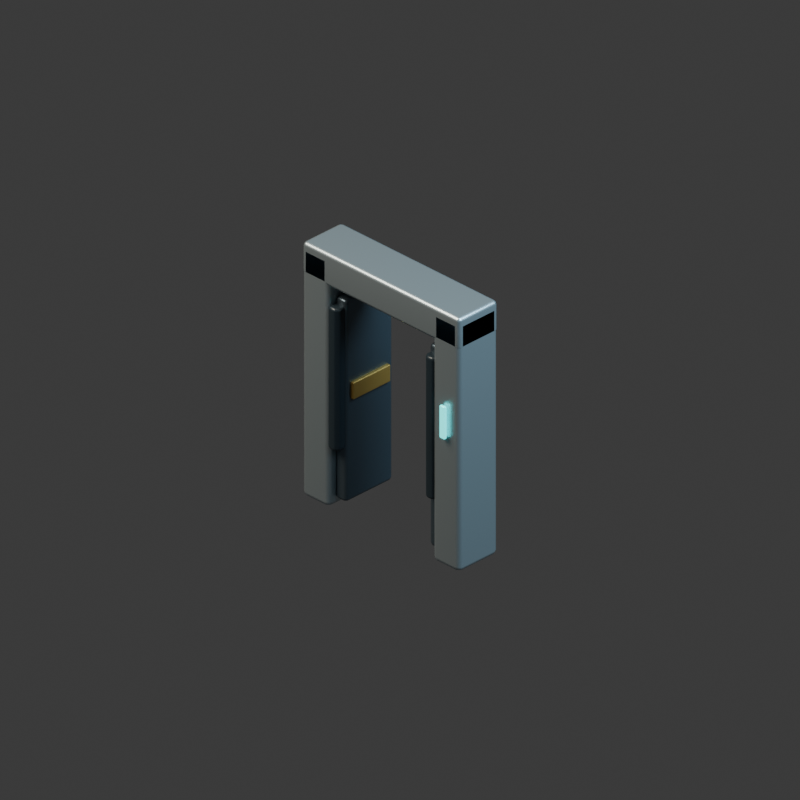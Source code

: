 # Source: door-open.blend  (saved by Blender 5.2.44; exported with 4.5.12 LTS)
import bpy
from mathutils import Matrix  # noqa: F401  (used for matrix-valued properties, if any)

bpy.ops.wm.read_factory_settings(use_empty=True)
scene = bpy.context.scene
scene.name = 'Scene'

# ---- collections
col_collection = bpy.data.collections.new('Collection'); scene.collection.children.link(col_collection)

# ---- materials (node trees are filled in below, after node groups)
mat_brushed_pale_titanium = bpy.data.materials.new('Brushed pale titanium')
mat_brushed_pale_titanium.diffuse_color = (0.5, 0.59, 0.63, 1.0)
mat_graphite_armored_steel = bpy.data.materials.new('Graphite armored steel')
mat_graphite_armored_steel.diffuse_color = (0.115, 0.155, 0.19, 1.0)
mat_warm_brass_markings = bpy.data.materials.new('Warm brass markings')
mat_warm_brass_markings.diffuse_color = (0.62, 0.38, 0.1, 1.0)
mat_carbon_rubber_and_vents = bpy.data.materials.new('Carbon rubber and vents')
mat_carbon_rubber_and_vents.diffuse_color = (0.022, 0.035, 0.046, 1.0)
mat_teal_computing_light = bpy.data.materials.new('Teal computing light')
mat_teal_computing_light.diffuse_color = (0.04, 0.72, 0.7, 1.0)

# ---- material node trees
mat_brushed_pale_titanium.use_nodes = True; mat_brushed_pale_titanium.node_tree.nodes.clear()
_N = mat_brushed_pale_titanium.node_tree.nodes; _L = mat_brushed_pale_titanium.node_tree.links
n0 = _N.new('ShaderNodeBsdfPrincipled'); n0.name = 'Principled BSDF'; n0.location = (-200, 100)
n0.inputs[0].default_value = (0.5, 0.59, 0.63, 1.0)
n0.inputs[1].default_value = 0.8
n0.inputs[2].default_value = 0.35
n0.inputs[10].default_value = 0.005
n1 = _N.new('ShaderNodeOutputMaterial'); n1.name = 'Material Output'; n1.location = (200, 100)
_L.new(n0.outputs[0], n1.inputs[0])
n1.is_active_output = True
mat_graphite_armored_steel.use_nodes = True; mat_graphite_armored_steel.node_tree.nodes.clear()
_N = mat_graphite_armored_steel.node_tree.nodes; _L = mat_graphite_armored_steel.node_tree.links
n0 = _N.new('ShaderNodeBsdfPrincipled'); n0.name = 'Principled BSDF'; n0.location = (-200, 100)
n0.inputs[0].default_value = (0.115, 0.155, 0.19, 1.0)
n0.inputs[1].default_value = 0.75
n0.inputs[2].default_value = 0.35
n0.inputs[10].default_value = 0.005
n1 = _N.new('ShaderNodeOutputMaterial'); n1.name = 'Material Output'; n1.location = (200, 100)
_L.new(n0.outputs[0], n1.inputs[0])
n1.is_active_output = True
mat_warm_brass_markings.use_nodes = True; mat_warm_brass_markings.node_tree.nodes.clear()
_N = mat_warm_brass_markings.node_tree.nodes; _L = mat_warm_brass_markings.node_tree.links
n0 = _N.new('ShaderNodeBsdfPrincipled'); n0.name = 'Principled BSDF'; n0.location = (-200, 100)
n0.inputs[0].default_value = (0.62, 0.38, 0.1, 1.0)
n0.inputs[1].default_value = 0.7
n0.inputs[2].default_value = 0.35
n0.inputs[10].default_value = 0.005
n1 = _N.new('ShaderNodeOutputMaterial'); n1.name = 'Material Output'; n1.location = (200, 100)
_L.new(n0.outputs[0], n1.inputs[0])
n1.is_active_output = True
mat_carbon_rubber_and_vents.use_nodes = True; mat_carbon_rubber_and_vents.node_tree.nodes.clear()
_N = mat_carbon_rubber_and_vents.node_tree.nodes; _L = mat_carbon_rubber_and_vents.node_tree.links
n0 = _N.new('ShaderNodeBsdfPrincipled'); n0.name = 'Principled BSDF'; n0.location = (-200, 100)
n0.inputs[0].default_value = (0.022, 0.035, 0.046, 1.0)
n0.inputs[1].default_value = 0.12
n0.inputs[2].default_value = 0.35
n0.inputs[10].default_value = 0.005
n1 = _N.new('ShaderNodeOutputMaterial'); n1.name = 'Material Output'; n1.location = (200, 100)
_L.new(n0.outputs[0], n1.inputs[0])
n1.is_active_output = True
mat_teal_computing_light.use_nodes = True; mat_teal_computing_light.node_tree.nodes.clear()
_N = mat_teal_computing_light.node_tree.nodes; _L = mat_teal_computing_light.node_tree.links
n0 = _N.new('ShaderNodeBsdfPrincipled'); n0.name = 'Principled BSDF'; n0.location = (-200, 100)
n0.inputs[0].default_value = (0.04, 0.72, 0.7, 1.0)
n0.inputs[1].default_value = 0.45
n0.inputs[2].default_value = 0.35
n0.inputs[10].default_value = 0.005
n0.inputs[27].default_value = (0.04, 0.72, 0.7, 1.0)
n0.inputs[28].default_value = 2.0
n1 = _N.new('ShaderNodeOutputMaterial'); n1.name = 'Material Output'; n1.location = (200, 100)
_L.new(n0.outputs[0], n1.inputs[0])
n1.is_active_output = True

# ---- world
world_world = bpy.data.worlds.new('World'); scene.world = world_world
world_world.use_nodes = True; world_world.node_tree.nodes.clear()
_N = world_world.node_tree.nodes; _L = world_world.node_tree.links
n0 = _N.new('ShaderNodeOutputWorld'); n0.name = 'World Output'; n0.location = (200, 100)
n1 = _N.new('ShaderNodeBackground'); n1.name = 'Background'; n1.location = (-200, 100)
n1.inputs[0].default_value = (0.05088, 0.05088, 0.05088, 1.0)
_L.new(n1.outputs[0], n0.inputs[0])
n0.is_active_output = True
world_world.color = (0.17, 0.19, 0.22)
world_world.sun_shadow_jitter_overblur = 0.0

# ---- cameras
cam_camera_001 = bpy.data.cameras.new('Camera.001')
cam_camera_001.type = 'ORTHO'
cam_camera_001.ortho_scale = 3.6

# ---- lights
light_area = bpy.data.lights.new('Area', 'AREA')
light_area.color = (1.0, 0.9, 0.75)
light_area.energy = 800.0
light_area.shape = 'DISK'
light_area.size = 5.0
light_area.size_y = 1.0
light_area_001 = bpy.data.lights.new('Area.001', 'AREA')
light_area_001.color = (0.55, 0.82, 1.0)
light_area_001.energy = 650.0
light_area_001.shape = 'DISK'
light_area_001.size = 4.0
light_area_001.size_y = 1.0

# ---- meshes
me_cube_001 = bpy.data.meshes.new('Cube.001')
me_cube_001.from_pydata([(-0.085, -0.125, -0.65), (-0.085, -0.125, 0.65), (-0.085, 0.125, -0.65), (-0.085, 0.125, 0.65), (0.085, -0.125, -0.65), (0.085, -0.125, 0.65), (0.085, 0.125, -0.65), (0.085, 0.125, 0.65)], [], [(0, 1, 3, 2), (2, 3, 7, 6), (6, 7, 5, 4), (4, 5, 1, 0), (2, 6, 4, 0), (7, 3, 1, 5)])
_uv = me_cube_001.uv_layers.new(name='UVMap')
_uv.uv.foreach_set('vector', [0.375, 0.0, 0.625, 0.0, 0.625, 0.25, 0.375, 0.25, 0.375, 0.25, 0.625, 0.25, 0.625, 0.5, 0.375, 0.5, 0.375, 0.5, 0.625, 0.5, 0.625, 0.75, 0.375, 0.75, 0.375, 0.75, 0.625, 0.75, 0.625, 1.0, 0.375, 1.0, 0.125, 0.5, 0.375, 0.5, 0.375, 0.75, 0.125, 0.75, 0.625, 0.5, 0.875, 0.5, 0.875, 0.75, 0.625, 0.75])
me_cube_001.materials.append(mat_brushed_pale_titanium)
me_cube_001.update()
me_cube_002 = bpy.data.meshes.new('Cube.002')
me_cube_002.from_pydata([(-0.15, -0.035, -0.525), (-0.15, -0.035, 0.525), (-0.15, 0.035, -0.525), (-0.15, 0.035, 0.525), (0.15, -0.035, -0.525), (0.15, -0.035, 0.525), (0.15, 0.035, -0.525), (0.15, 0.035, 0.525)], [], [(0, 1, 3, 2), (2, 3, 7, 6), (6, 7, 5, 4), (4, 5, 1, 0), (2, 6, 4, 0), (7, 3, 1, 5)])
_uv = me_cube_002.uv_layers.new(name='UVMap')
_uv.uv.foreach_set('vector', [0.375, 0.0, 0.625, 0.0, 0.625, 0.25, 0.375, 0.25, 0.375, 0.25, 0.625, 0.25, 0.625, 0.5, 0.375, 0.5, 0.375, 0.5, 0.625, 0.5, 0.625, 0.75, 0.375, 0.75, 0.375, 0.75, 0.625, 0.75, 0.625, 1.0, 0.375, 1.0, 0.125, 0.5, 0.375, 0.5, 0.375, 0.75, 0.125, 0.75, 0.625, 0.5, 0.875, 0.5, 0.875, 0.75, 0.625, 0.75])
me_cube_002.materials.append(mat_graphite_armored_steel)
me_cube_002.update()
me_cube_003 = bpy.data.meshes.new('Cube.003')
me_cube_003.from_pydata([(-0.12, -0.0125, -0.045), (-0.12, -0.0125, 0.045), (-0.12, 0.0125, -0.045), (-0.12, 0.0125, 0.045), (0.12, -0.0125, -0.045), (0.12, -0.0125, 0.045), (0.12, 0.0125, -0.045), (0.12, 0.0125, 0.045)], [], [(0, 1, 3, 2), (2, 3, 7, 6), (6, 7, 5, 4), (4, 5, 1, 0), (2, 6, 4, 0), (7, 3, 1, 5)])
_uv = me_cube_003.uv_layers.new(name='UVMap')
_uv.uv.foreach_set('vector', [0.375, 0.0, 0.625, 0.0, 0.625, 0.25, 0.375, 0.25, 0.375, 0.25, 0.625, 0.25, 0.625, 0.5, 0.375, 0.5, 0.375, 0.5, 0.625, 0.5, 0.625, 0.75, 0.375, 0.75, 0.375, 0.75, 0.625, 0.75, 0.625, 1.0, 0.375, 1.0, 0.125, 0.5, 0.375, 0.5, 0.375, 0.75, 0.125, 0.75, 0.625, 0.5, 0.875, 0.5, 0.875, 0.75, 0.625, 0.75])
me_cube_003.materials.append(mat_warm_brass_markings)
me_cube_003.update()
me_cylinder = bpy.data.meshes.new('Cylinder')
me_cylinder.from_pydata([(0.0, 0.04, -0.37), (0.0, 0.04, 0.37), (0.02, 0.03464, -0.37), (0.02, 0.03464, 0.37), (0.03464, 0.02, -0.37), (0.03464, 0.02, 0.37), (0.04, 0.0, -0.37), (0.04, 0.0, 0.37), (0.03464, -0.02, -0.37), (0.03464, -0.02, 0.37), (0.02, -0.03464, -0.37), (0.02, -0.03464, 0.37), (0.0, -0.04, -0.37), (0.0, -0.04, 0.37), (-0.02, -0.03464, -0.37), (-0.02, -0.03464, 0.37), (-0.03464, -0.02, -0.37), (-0.03464, -0.02, 0.37), (-0.04, 0.0, -0.37), (-0.04, 0.0, 0.37), (-0.03464, 0.02, -0.37), (-0.03464, 0.02, 0.37), (-0.02, 0.03464, -0.37), (-0.02, 0.03464, 0.37)], [], [(0, 1, 3, 2), (2, 3, 5, 4), (4, 5, 7, 6), (6, 7, 9, 8), (8, 9, 11, 10), (10, 11, 13, 12), (12, 13, 15, 14), (14, 15, 17, 16), (16, 17, 19, 18), (18, 19, 21, 20), (3, 1, 23, 21, 19, 17, 15, 13, 11, 9, 7, 5), (20, 21, 23, 22), (22, 23, 1, 0), (0, 2, 4, 6, 8, 10, 12, 14, 16, 18, 20, 22)])
_uv = me_cylinder.uv_layers.new(name='UVMap')
_uv.uv.foreach_set('vector', [1.0, 0.5, 1.0, 1.0, 0.9167, 1.0, 0.9167, 0.5, 0.9167, 0.5, 0.9167, 1.0, 0.8333, 1.0, 0.8333, 0.5, 0.8333, 0.5, 0.8333, 1.0, 0.75, 1.0, 0.75, 0.5, 0.75, 0.5, 0.75, 1.0, 0.6667, 1.0, 0.6667, 0.5, 0.6667, 0.5, 0.6667, 1.0, 0.5833, 1.0, 0.5833, 0.5, 0.5833, 0.5, 0.5833, 1.0, 0.5, 1.0, 0.5, 0.5, 0.5, 0.5, 0.5, 1.0, 0.4167, 1.0, 0.4167, 0.5, 0.4167, 0.5, 0.4167, 1.0, 0.3333, 1.0, 0.3333, 0.5, 0.3333, 0.5, 0.3333, 1.0, 0.25, 1.0, 0.25, 0.5, 0.25, 0.5, 0.25, 1.0, 0.1667, 1.0, 0.1667, 0.5, 0.37, 0.4578, 0.25, 0.49, 0.13, 0.4578, 0.04215, 0.37, 0.01, 0.25, 0.04215, 0.13, 0.13, 0.04215, 0.25, 0.01, 0.37, 0.04215, 0.4578, 0.13, 0.49, 0.25, 0.4578, 0.37, 0.1667, 0.5, 0.1667, 1.0, 0.08333, 1.0, 0.08333, 0.5, 0.08333, 0.5, 0.08333, 1.0, 7.451e-08, 1.0, 7.451e-08, 0.5, 0.75, 0.49, 0.87, 0.4578, 0.9578, 0.37, 0.99, 0.25, 0.9578, 0.13, 0.87, 0.04215, 0.75, 0.01, 0.63, 0.04215, 0.5422, 0.13, 0.51, 0.25, 0.5422, 0.37, 0.63, 0.4578])
me_cylinder.materials.append(mat_carbon_rubber_and_vents)
me_cylinder.update()
me_cube_004 = bpy.data.meshes.new('Cube.004')
me_cube_004.from_pydata([(-0.085, -0.125, -0.65), (-0.085, -0.125, 0.65), (-0.085, 0.125, -0.65), (-0.085, 0.125, 0.65), (0.085, -0.125, -0.65), (0.085, -0.125, 0.65), (0.085, 0.125, -0.65), (0.085, 0.125, 0.65)], [], [(0, 1, 3, 2), (2, 3, 7, 6), (6, 7, 5, 4), (4, 5, 1, 0), (2, 6, 4, 0), (7, 3, 1, 5)])
_uv = me_cube_004.uv_layers.new(name='UVMap')
_uv.uv.foreach_set('vector', [0.375, 0.0, 0.625, 0.0, 0.625, 0.25, 0.375, 0.25, 0.375, 0.25, 0.625, 0.25, 0.625, 0.5, 0.375, 0.5, 0.375, 0.5, 0.625, 0.5, 0.625, 0.75, 0.375, 0.75, 0.375, 0.75, 0.625, 0.75, 0.625, 1.0, 0.375, 1.0, 0.125, 0.5, 0.375, 0.5, 0.375, 0.75, 0.125, 0.75, 0.625, 0.5, 0.875, 0.5, 0.875, 0.75, 0.625, 0.75])
me_cube_004.materials.append(mat_brushed_pale_titanium)
me_cube_004.update()
me_cube_005 = bpy.data.meshes.new('Cube.005')
me_cube_005.from_pydata([(-0.15, -0.035, -0.525), (-0.15, -0.035, 0.525), (-0.15, 0.035, -0.525), (-0.15, 0.035, 0.525), (0.15, -0.035, -0.525), (0.15, -0.035, 0.525), (0.15, 0.035, -0.525), (0.15, 0.035, 0.525)], [], [(0, 1, 3, 2), (2, 3, 7, 6), (6, 7, 5, 4), (4, 5, 1, 0), (2, 6, 4, 0), (7, 3, 1, 5)])
_uv = me_cube_005.uv_layers.new(name='UVMap')
_uv.uv.foreach_set('vector', [0.375, 0.0, 0.625, 0.0, 0.625, 0.25, 0.375, 0.25, 0.375, 0.25, 0.625, 0.25, 0.625, 0.5, 0.375, 0.5, 0.375, 0.5, 0.625, 0.5, 0.625, 0.75, 0.375, 0.75, 0.375, 0.75, 0.625, 0.75, 0.625, 1.0, 0.375, 1.0, 0.125, 0.5, 0.375, 0.5, 0.375, 0.75, 0.125, 0.75, 0.625, 0.5, 0.875, 0.5, 0.875, 0.75, 0.625, 0.75])
me_cube_005.materials.append(mat_graphite_armored_steel)
me_cube_005.update()
me_cube_006 = bpy.data.meshes.new('Cube.006')
me_cube_006.from_pydata([(-0.12, -0.0125, -0.045), (-0.12, -0.0125, 0.045), (-0.12, 0.0125, -0.045), (-0.12, 0.0125, 0.045), (0.12, -0.0125, -0.045), (0.12, -0.0125, 0.045), (0.12, 0.0125, -0.045), (0.12, 0.0125, 0.045)], [], [(0, 1, 3, 2), (2, 3, 7, 6), (6, 7, 5, 4), (4, 5, 1, 0), (2, 6, 4, 0), (7, 3, 1, 5)])
_uv = me_cube_006.uv_layers.new(name='UVMap')
_uv.uv.foreach_set('vector', [0.375, 0.0, 0.625, 0.0, 0.625, 0.25, 0.375, 0.25, 0.375, 0.25, 0.625, 0.25, 0.625, 0.5, 0.375, 0.5, 0.375, 0.5, 0.625, 0.5, 0.625, 0.75, 0.375, 0.75, 0.375, 0.75, 0.625, 0.75, 0.625, 1.0, 0.375, 1.0, 0.125, 0.5, 0.375, 0.5, 0.375, 0.75, 0.125, 0.75, 0.625, 0.5, 0.875, 0.5, 0.875, 0.75, 0.625, 0.75])
me_cube_006.materials.append(mat_warm_brass_markings)
me_cube_006.update()
me_cylinder_001 = bpy.data.meshes.new('Cylinder.001')
me_cylinder_001.from_pydata([(0.0, 0.04, -0.37), (0.0, 0.04, 0.37), (0.02, 0.03464, -0.37), (0.02, 0.03464, 0.37), (0.03464, 0.02, -0.37), (0.03464, 0.02, 0.37), (0.04, 0.0, -0.37), (0.04, 0.0, 0.37), (0.03464, -0.02, -0.37), (0.03464, -0.02, 0.37), (0.02, -0.03464, -0.37), (0.02, -0.03464, 0.37), (0.0, -0.04, -0.37), (0.0, -0.04, 0.37), (-0.02, -0.03464, -0.37), (-0.02, -0.03464, 0.37), (-0.03464, -0.02, -0.37), (-0.03464, -0.02, 0.37), (-0.04, 0.0, -0.37), (-0.04, 0.0, 0.37), (-0.03464, 0.02, -0.37), (-0.03464, 0.02, 0.37), (-0.02, 0.03464, -0.37), (-0.02, 0.03464, 0.37)], [], [(0, 1, 3, 2), (2, 3, 5, 4), (4, 5, 7, 6), (6, 7, 9, 8), (8, 9, 11, 10), (10, 11, 13, 12), (12, 13, 15, 14), (14, 15, 17, 16), (16, 17, 19, 18), (18, 19, 21, 20), (3, 1, 23, 21, 19, 17, 15, 13, 11, 9, 7, 5), (20, 21, 23, 22), (22, 23, 1, 0), (0, 2, 4, 6, 8, 10, 12, 14, 16, 18, 20, 22)])
_uv = me_cylinder_001.uv_layers.new(name='UVMap')
_uv.uv.foreach_set('vector', [1.0, 0.5, 1.0, 1.0, 0.9167, 1.0, 0.9167, 0.5, 0.9167, 0.5, 0.9167, 1.0, 0.8333, 1.0, 0.8333, 0.5, 0.8333, 0.5, 0.8333, 1.0, 0.75, 1.0, 0.75, 0.5, 0.75, 0.5, 0.75, 1.0, 0.6667, 1.0, 0.6667, 0.5, 0.6667, 0.5, 0.6667, 1.0, 0.5833, 1.0, 0.5833, 0.5, 0.5833, 0.5, 0.5833, 1.0, 0.5, 1.0, 0.5, 0.5, 0.5, 0.5, 0.5, 1.0, 0.4167, 1.0, 0.4167, 0.5, 0.4167, 0.5, 0.4167, 1.0, 0.3333, 1.0, 0.3333, 0.5, 0.3333, 0.5, 0.3333, 1.0, 0.25, 1.0, 0.25, 0.5, 0.25, 0.5, 0.25, 1.0, 0.1667, 1.0, 0.1667, 0.5, 0.37, 0.4578, 0.25, 0.49, 0.13, 0.4578, 0.04215, 0.37, 0.01, 0.25, 0.04215, 0.13, 0.13, 0.04215, 0.25, 0.01, 0.37, 0.04215, 0.4578, 0.13, 0.49, 0.25, 0.4578, 0.37, 0.1667, 0.5, 0.1667, 1.0, 0.08333, 1.0, 0.08333, 0.5, 0.08333, 0.5, 0.08333, 1.0, 7.451e-08, 1.0, 7.451e-08, 0.5, 0.75, 0.49, 0.87, 0.4578, 0.9578, 0.37, 0.99, 0.25, 0.9578, 0.13, 0.87, 0.04215, 0.75, 0.01, 0.63, 0.04215, 0.5422, 0.13, 0.51, 0.25, 0.5422, 0.37, 0.63, 0.4578])
me_cylinder_001.materials.append(mat_carbon_rubber_and_vents)
me_cylinder_001.update()
me_cube_007 = bpy.data.meshes.new('Cube.007')
me_cube_007.from_pydata([(-0.5, -0.125, -0.085), (-0.5, -0.125, 0.085), (-0.5, 0.125, -0.085), (-0.5, 0.125, 0.085), (0.5, -0.125, -0.085), (0.5, -0.125, 0.085), (0.5, 0.125, -0.085), (0.5, 0.125, 0.085)], [], [(0, 1, 3, 2), (2, 3, 7, 6), (6, 7, 5, 4), (4, 5, 1, 0), (2, 6, 4, 0), (7, 3, 1, 5)])
_uv = me_cube_007.uv_layers.new(name='UVMap')
_uv.uv.foreach_set('vector', [0.375, 0.0, 0.625, 0.0, 0.625, 0.25, 0.375, 0.25, 0.375, 0.25, 0.625, 0.25, 0.625, 0.5, 0.375, 0.5, 0.375, 0.5, 0.625, 0.5, 0.625, 0.75, 0.375, 0.75, 0.375, 0.75, 0.625, 0.75, 0.625, 1.0, 0.375, 1.0, 0.125, 0.5, 0.375, 0.5, 0.375, 0.75, 0.125, 0.75, 0.625, 0.5, 0.875, 0.5, 0.875, 0.75, 0.625, 0.75])
me_cube_007.materials.append(mat_brushed_pale_titanium)
me_cube_007.update()
me_cube_008 = bpy.data.meshes.new('Cube.008')
me_cube_008.from_pydata([(-0.0175, -0.009, -0.085), (-0.0175, -0.009, 0.085), (-0.0175, 0.009, -0.085), (-0.0175, 0.009, 0.085), (0.0175, -0.009, -0.085), (0.0175, -0.009, 0.085), (0.0175, 0.009, -0.085), (0.0175, 0.009, 0.085)], [], [(0, 1, 3, 2), (2, 3, 7, 6), (6, 7, 5, 4), (4, 5, 1, 0), (2, 6, 4, 0), (7, 3, 1, 5)])
_uv = me_cube_008.uv_layers.new(name='UVMap')
_uv.uv.foreach_set('vector', [0.375, 0.0, 0.625, 0.0, 0.625, 0.25, 0.375, 0.25, 0.375, 0.25, 0.625, 0.25, 0.625, 0.5, 0.375, 0.5, 0.375, 0.5, 0.625, 0.5, 0.625, 0.75, 0.375, 0.75, 0.375, 0.75, 0.625, 0.75, 0.625, 1.0, 0.375, 1.0, 0.125, 0.5, 0.375, 0.5, 0.375, 0.75, 0.125, 0.75, 0.625, 0.5, 0.875, 0.5, 0.875, 0.75, 0.625, 0.75])
me_cube_008.materials.append(mat_teal_computing_light)
me_cube_008.update()

# ---- objects
ob_camera = bpy.data.objects.new('Camera', cam_camera_001)
ob_key = bpy.data.objects.new('key', light_area)
ob_fill = bpy.data.objects.new('fill', light_area_001)
ob_armored_door_jamb = bpy.data.objects.new('armored door jamb', me_cube_001)
ob_hinged_door_leaf_left = bpy.data.objects.new('hinged door leaf left', me_cube_002)
ob_door_leaf_reinforcement_left = bpy.data.objects.new('door leaf reinforcement left', me_cube_003)
ob_visible_door_hinge = bpy.data.objects.new('visible door hinge', me_cylinder)
ob_armored_door_jamb_001 = bpy.data.objects.new('armored door jamb.001', me_cube_004)
ob_hinged_door_leaf_right = bpy.data.objects.new('hinged door leaf right', me_cube_005)
ob_door_leaf_reinforcement_right = bpy.data.objects.new('door leaf reinforcement right', me_cube_006)
ob_visible_door_hinge_001 = bpy.data.objects.new('visible door hinge.001', me_cylinder_001)
ob_door_lintel = bpy.data.objects.new('door lintel', me_cube_007)
ob_access_status_indicator = bpy.data.objects.new('access status indicator', me_cube_008)
ob_door_assembly = bpy.data.objects.new('door assembly', None)
ob_door_left_hinge_pivot = bpy.data.objects.new('door left hinge pivot', None)
ob_door_right_hinge_pivot = bpy.data.objects.new('door right hinge pivot', None)

# ---- transforms, parenting, visibility, modifiers, constraints
ob_camera.location = (6.0, -6.0, 5.549)
ob_camera.rotation_euler = (1.047, -4.408e-08, 0.7854)
ob_key.location = (-3.0, -4.0, 7.0)
ob_key.rotation_euler = (0.6557, -8.637e-08, -0.6435)
ob_fill.location = (4.0, 1.0, 5.0)
ob_fill.rotation_euler = (0.7417, -3.311e-08, 1.816)
ob_armored_door_jamb.parent = ob_door_assembly
ob_armored_door_jamb.location = (-0.415, 0.0, 0.65)
_m = ob_armored_door_jamb.modifiers.new('machined rounded edges', 'BEVEL')
_m.width = 0.025
_m.width_pct = 0.025
_m.segments = 2
_m = ob_armored_door_jamb.modifiers.new('weighted normals', 'WEIGHTED_NORMAL')
ob_hinged_door_leaf_left.parent = ob_door_left_hinge_pivot
ob_hinged_door_leaf_left.location = (0.15, 0.0, 0.56)
_m = ob_hinged_door_leaf_left.modifiers.new('machined rounded edges', 'BEVEL')
_m.width = 0.018
_m.width_pct = 0.018
_m.segments = 2
_m = ob_hinged_door_leaf_left.modifiers.new('weighted normals', 'WEIGHTED_NORMAL')
ob_door_leaf_reinforcement_left.parent = ob_door_left_hinge_pivot
ob_door_leaf_reinforcement_left.location = (0.15, -0.04, 0.61)
_m = ob_door_leaf_reinforcement_left.modifiers.new('machined rounded edges', 'BEVEL')
_m.width = 0.007
_m.width_pct = 0.007
_m.segments = 2
_m = ob_door_leaf_reinforcement_left.modifiers.new('weighted normals', 'WEIGHTED_NORMAL')
ob_visible_door_hinge.parent = ob_door_assembly
ob_visible_door_hinge.location = (-0.31, -0.09, 0.68)
_m = ob_visible_door_hinge.modifiers.new('machined rounded edges', 'BEVEL')
_m.width = 0.015
_m.width_pct = 0.015
_m.segments = 2
_m = ob_visible_door_hinge.modifiers.new('weighted normals', 'WEIGHTED_NORMAL')
ob_armored_door_jamb_001.parent = ob_door_assembly
ob_armored_door_jamb_001.location = (0.415, 0.0, 0.65)
_m = ob_armored_door_jamb_001.modifiers.new('machined rounded edges', 'BEVEL')
_m.width = 0.025
_m.width_pct = 0.025
_m.segments = 2
_m = ob_armored_door_jamb_001.modifiers.new('weighted normals', 'WEIGHTED_NORMAL')
ob_hinged_door_leaf_right.parent = ob_door_right_hinge_pivot
ob_hinged_door_leaf_right.location = (-0.15, 0.0, 0.56)
_m = ob_hinged_door_leaf_right.modifiers.new('machined rounded edges', 'BEVEL')
_m.width = 0.018
_m.width_pct = 0.018
_m.segments = 2
_m = ob_hinged_door_leaf_right.modifiers.new('weighted normals', 'WEIGHTED_NORMAL')
ob_door_leaf_reinforcement_right.parent = ob_door_right_hinge_pivot
ob_door_leaf_reinforcement_right.location = (-0.15, -0.04, 0.61)
_m = ob_door_leaf_reinforcement_right.modifiers.new('machined rounded edges', 'BEVEL')
_m.width = 0.007
_m.width_pct = 0.007
_m.segments = 2
_m = ob_door_leaf_reinforcement_right.modifiers.new('weighted normals', 'WEIGHTED_NORMAL')
ob_visible_door_hinge_001.parent = ob_door_assembly
ob_visible_door_hinge_001.location = (0.31, -0.09, 0.68)
_m = ob_visible_door_hinge_001.modifiers.new('machined rounded edges', 'BEVEL')
_m.width = 0.015
_m.width_pct = 0.015
_m.segments = 2
_m = ob_visible_door_hinge_001.modifiers.new('weighted normals', 'WEIGHTED_NORMAL')
ob_door_lintel.parent = ob_door_assembly
ob_door_lintel.location = (0.0, 0.0, 1.235)
_m = ob_door_lintel.modifiers.new('machined rounded edges', 'BEVEL')
_m.width = 0.02
_m.width_pct = 0.02
_m.segments = 2
_m = ob_door_lintel.modifiers.new('weighted normals', 'WEIGHTED_NORMAL')
ob_access_status_indicator.parent = ob_door_assembly
ob_access_status_indicator.location = (0.414, -0.14, 0.76)
_m = ob_access_status_indicator.modifiers.new('machined rounded edges', 'BEVEL')
_m.width = 0.007
_m.width_pct = 0.007
_m.segments = 2
_m = ob_access_status_indicator.modifiers.new('weighted normals', 'WEIGHTED_NORMAL')
ob_door_assembly.location = (0.0, 0.0, 0.0)
ob_door_left_hinge_pivot.parent = ob_door_assembly
ob_door_left_hinge_pivot.location = (-0.3, -0.08, 0.0)
ob_door_left_hinge_pivot.rotation_euler = (0.0, 0.0, 1.571)
ob_door_right_hinge_pivot.parent = ob_door_assembly
ob_door_right_hinge_pivot.location = (0.3, -0.08, 0.0)
ob_door_right_hinge_pivot.rotation_euler = (0.0, 0.0, -1.571)

# ---- collection membership
col_collection.objects.link(ob_camera)
col_collection.objects.link(ob_key)
col_collection.objects.link(ob_fill)
col_collection.objects.link(ob_armored_door_jamb)
col_collection.objects.link(ob_hinged_door_leaf_left)
col_collection.objects.link(ob_door_leaf_reinforcement_left)
col_collection.objects.link(ob_visible_door_hinge)
col_collection.objects.link(ob_armored_door_jamb_001)
col_collection.objects.link(ob_hinged_door_leaf_right)
col_collection.objects.link(ob_door_leaf_reinforcement_right)
col_collection.objects.link(ob_visible_door_hinge_001)
col_collection.objects.link(ob_door_lintel)
col_collection.objects.link(ob_access_status_indicator)
col_collection.objects.link(ob_door_assembly)
col_collection.objects.link(ob_door_left_hinge_pivot)
col_collection.objects.link(ob_door_right_hinge_pivot)

# ---- scene / render settings (as saved in the file)
scene.camera = ob_camera
scene.frame_start = 1; scene.frame_end = 250; scene.frame_set(1)
scene.render.engine = 'CYCLES'
scene.render.resolution_x = 384
scene.render.resolution_y = 384
scene.render.film_transparent = True
scene.render.bake_bias = 0.0
scene.render.bake_samples = 0
scene.render.compositor_device = 'GPU'
scene.cycles.samples = 12
scene.eevee.use_volume_custom_range = False
scene.eevee.fast_gi_thickness_near = 0.1
scene.eevee.fast_gi_thickness_far = 0.0
scene.eevee.ray_tracing_options.screen_trace_thickness = 0.1
bpy.context.view_layer.update()
